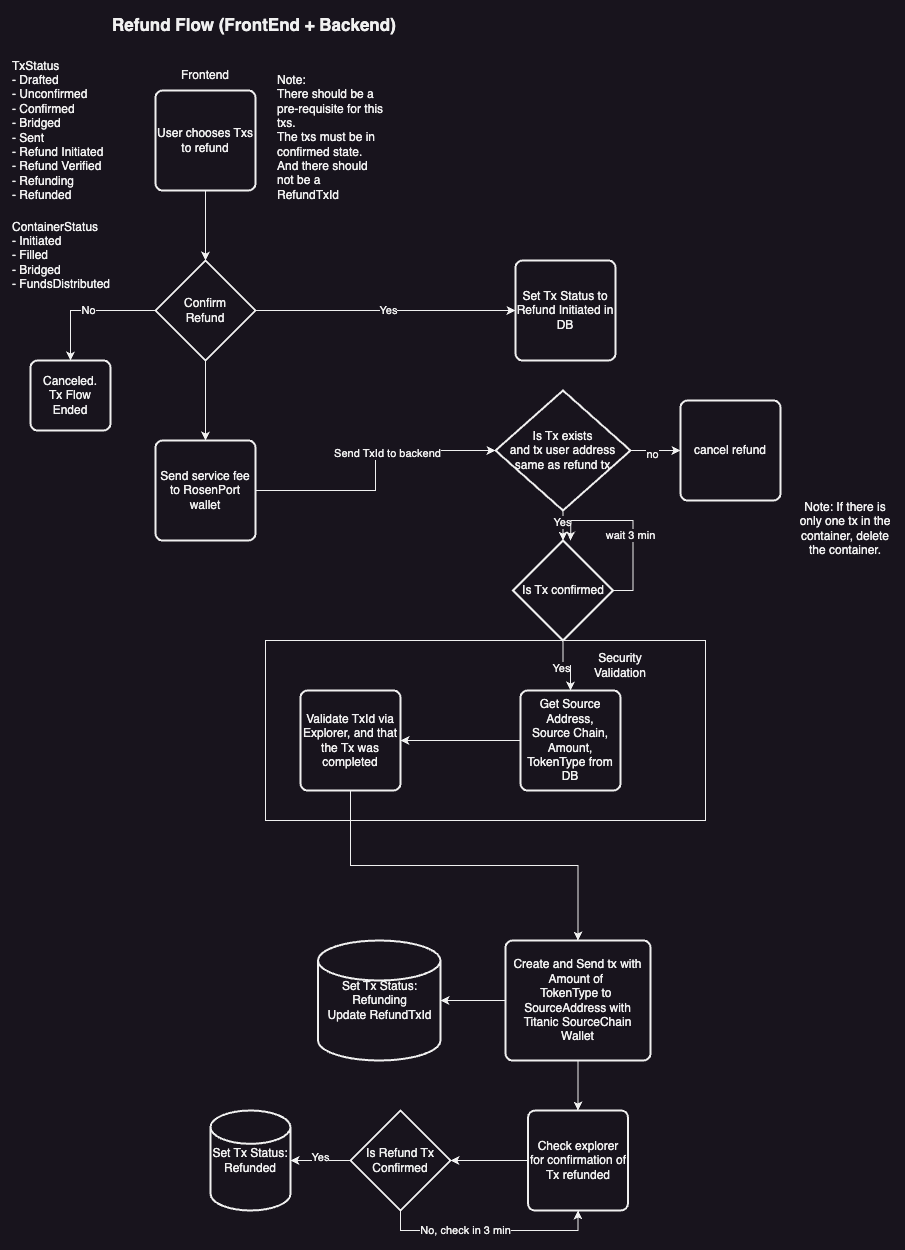

The diagram above was exported from draw.io. Its source (the exported page's mxGraphModel, read from the mxfile embedded in the PNG):
<mxGraphModel dx="1948" dy="1314" grid="1" gridSize="10" guides="1" tooltips="1" connect="1" arrows="1" fold="1" page="1" pageScale="1" pageWidth="850" pageHeight="1100" math="0" shadow="0">
  <root>
    <mxCell id="0" />
    <mxCell id="1" parent="0" />
    <mxCell id="2" value="" style="rounded=0;whiteSpace=wrap;html=1;" vertex="1" parent="1">
      <mxGeometry x="275" y="3430" width="440" height="180" as="geometry" />
    </mxCell>
    <mxCell id="3" value="Refund Flow (FrontEnd + Backend)" style="text;html=1;align=left;verticalAlign=middle;whiteSpace=wrap;rounded=0;fontStyle=1;fontSize=17;" vertex="1" parent="1">
      <mxGeometry x="120" y="2800" width="320" height="30" as="geometry" />
    </mxCell>
    <mxCell id="4" value="User chooses Txs to refund" style="rounded=1;whiteSpace=wrap;html=1;absoluteArcSize=1;arcSize=14;strokeWidth=2;" vertex="1" parent="1">
      <mxGeometry x="165" y="2880" width="100" height="100" as="geometry" />
    </mxCell>
    <mxCell id="5" value="Frontend" style="text;html=1;align=center;verticalAlign=middle;whiteSpace=wrap;rounded=0;" vertex="1" parent="1">
      <mxGeometry x="185" y="2850" width="60" height="30" as="geometry" />
    </mxCell>
    <mxCell id="6" value="Note:&amp;nbsp;&lt;div&gt;There should be a pre-requisite for this txs.&lt;/div&gt;&lt;div&gt;The txs must be in confirmed state.&amp;nbsp;&lt;/div&gt;&lt;div&gt;And there should not be a RefundTxId&lt;/div&gt;" style="text;html=1;align=left;verticalAlign=middle;whiteSpace=wrap;rounded=0;" vertex="1" parent="1">
      <mxGeometry x="285" y="2860" width="110" height="133" as="geometry" />
    </mxCell>
    <mxCell id="7" value="TxStatus&lt;div&gt;- Drafted&lt;/div&gt;&lt;div&gt;- Unconfirmed&lt;/div&gt;&lt;div&gt;- Confirmed&lt;/div&gt;&lt;div&gt;- Bridged&lt;/div&gt;&lt;div&gt;- Sent&lt;/div&gt;&lt;div&gt;- Refund Initiated&lt;/div&gt;&lt;div&gt;- Refund Verified&lt;/div&gt;&lt;div&gt;- Refunding&lt;/div&gt;&lt;div&gt;- Refunded&lt;/div&gt;" style="text;html=1;align=left;verticalAlign=middle;whiteSpace=wrap;rounded=0;" vertex="1" parent="1">
      <mxGeometry x="20" y="2860" width="100" height="120" as="geometry" />
    </mxCell>
    <mxCell id="8" value="ContainerStatus&lt;div&gt;- Initiated&lt;/div&gt;&lt;div&gt;- Filled&lt;/div&gt;&lt;div&gt;- Bridged&lt;/div&gt;&lt;div&gt;- FundsDistributed&lt;/div&gt;" style="text;html=1;align=left;verticalAlign=middle;whiteSpace=wrap;rounded=0;" vertex="1" parent="1">
      <mxGeometry x="20" y="2980" width="110" height="130" as="geometry" />
    </mxCell>
    <mxCell id="9" style="edgeStyle=orthogonalEdgeStyle;rounded=0;orthogonalLoop=1;jettySize=auto;html=1;entryX=0;entryY=0.5;entryDx=0;entryDy=0;" edge="1" source="14" target="16" parent="1">
      <mxGeometry relative="1" as="geometry" />
    </mxCell>
    <mxCell id="10" value="Yes" style="edgeLabel;html=1;align=center;verticalAlign=middle;resizable=0;points=[];" vertex="1" connectable="0" parent="9">
      <mxGeometry x="0.0154" y="1" relative="1" as="geometry">
        <mxPoint as="offset" />
      </mxGeometry>
    </mxCell>
    <mxCell id="11" style="edgeStyle=orthogonalEdgeStyle;rounded=0;orthogonalLoop=1;jettySize=auto;html=1;entryX=0.5;entryY=0;entryDx=0;entryDy=0;" edge="1" source="14" target="17" parent="1">
      <mxGeometry relative="1" as="geometry" />
    </mxCell>
    <mxCell id="12" value="No" style="edgeLabel;html=1;align=center;verticalAlign=middle;resizable=0;points=[];" vertex="1" connectable="0" parent="11">
      <mxGeometry y="-1" relative="1" as="geometry">
        <mxPoint as="offset" />
      </mxGeometry>
    </mxCell>
    <mxCell id="13" value="" style="edgeStyle=orthogonalEdgeStyle;rounded=0;orthogonalLoop=1;jettySize=auto;html=1;" edge="1" source="14" target="39" parent="1">
      <mxGeometry relative="1" as="geometry" />
    </mxCell>
    <mxCell id="14" value="Confirm&lt;div&gt;Refund&lt;/div&gt;" style="strokeWidth=2;html=1;shape=mxgraph.flowchart.decision;whiteSpace=wrap;" vertex="1" parent="1">
      <mxGeometry x="165" y="3050" width="100" height="100" as="geometry" />
    </mxCell>
    <mxCell id="15" style="edgeStyle=orthogonalEdgeStyle;rounded=0;orthogonalLoop=1;jettySize=auto;html=1;entryX=0.5;entryY=0;entryDx=0;entryDy=0;entryPerimeter=0;" edge="1" source="4" target="14" parent="1">
      <mxGeometry relative="1" as="geometry" />
    </mxCell>
    <mxCell id="16" value="Set Tx Status to Refund Initiated in DB" style="rounded=1;whiteSpace=wrap;html=1;absoluteArcSize=1;arcSize=14;strokeWidth=2;" vertex="1" parent="1">
      <mxGeometry x="525" y="3050" width="100" height="100" as="geometry" />
    </mxCell>
    <mxCell id="17" value="Canceled.&lt;div&gt;Tx Flow Ended&lt;/div&gt;" style="rounded=1;whiteSpace=wrap;html=1;absoluteArcSize=1;arcSize=14;strokeWidth=2;" vertex="1" parent="1">
      <mxGeometry x="40" y="3150" width="80" height="70" as="geometry" />
    </mxCell>
    <mxCell id="18" style="edgeStyle=orthogonalEdgeStyle;rounded=0;orthogonalLoop=1;jettySize=auto;html=1;entryX=1;entryY=0.5;entryDx=0;entryDy=0;" edge="1" source="19" target="21" parent="1">
      <mxGeometry relative="1" as="geometry" />
    </mxCell>
    <mxCell id="19" value="Get Source Address,&lt;div&gt;Source Chain,&lt;/div&gt;&lt;div&gt;Amount,&lt;/div&gt;&lt;div&gt;TokenType from DB&lt;/div&gt;" style="rounded=1;whiteSpace=wrap;html=1;absoluteArcSize=1;arcSize=14;strokeWidth=2;" vertex="1" parent="1">
      <mxGeometry x="530" y="3480" width="100" height="100" as="geometry" />
    </mxCell>
    <mxCell id="20" style="edgeStyle=orthogonalEdgeStyle;rounded=0;orthogonalLoop=1;jettySize=auto;html=1;entryX=0.5;entryY=0;entryDx=0;entryDy=0;exitX=0.5;exitY=1;exitDx=0;exitDy=0;" edge="1" source="21" target="24" parent="1">
      <mxGeometry relative="1" as="geometry" />
    </mxCell>
    <mxCell id="21" value="Validate TxId via Explorer, and that the Tx was completed" style="rounded=1;whiteSpace=wrap;html=1;absoluteArcSize=1;arcSize=14;strokeWidth=2;" vertex="1" parent="1">
      <mxGeometry x="310" y="3480" width="100" height="100" as="geometry" />
    </mxCell>
    <mxCell id="22" value="Security&lt;div&gt;Validation&lt;/div&gt;" style="text;html=1;align=center;verticalAlign=middle;whiteSpace=wrap;rounded=0;" vertex="1" parent="1">
      <mxGeometry x="600" y="3440" width="60" height="30" as="geometry" />
    </mxCell>
    <mxCell id="23" style="edgeStyle=orthogonalEdgeStyle;rounded=0;orthogonalLoop=1;jettySize=auto;html=1;entryX=0.5;entryY=0;entryDx=0;entryDy=0;" edge="1" source="24" target="27" parent="1">
      <mxGeometry relative="1" as="geometry" />
    </mxCell>
    <mxCell id="24" value="Create and Send tx with&lt;div&gt;Amount of&amp;nbsp;&lt;/div&gt;&lt;div&gt;TokenType to&amp;nbsp;&lt;/div&gt;&lt;div&gt;SourceAddress with&lt;/div&gt;&lt;div&gt;Titanic SourceChain Wallet&lt;/div&gt;" style="rounded=1;whiteSpace=wrap;html=1;absoluteArcSize=1;arcSize=14;strokeWidth=2;" vertex="1" parent="1">
      <mxGeometry x="515" y="3730" width="145" height="120" as="geometry" />
    </mxCell>
    <mxCell id="25" value="Set Tx Status:&lt;div&gt;Refunding&lt;/div&gt;&lt;div&gt;Update RefundTxId&lt;/div&gt;" style="strokeWidth=2;html=1;shape=mxgraph.flowchart.database;whiteSpace=wrap;" vertex="1" parent="1">
      <mxGeometry x="327.5" y="3730" width="122.5" height="120" as="geometry" />
    </mxCell>
    <mxCell id="26" style="edgeStyle=orthogonalEdgeStyle;rounded=0;orthogonalLoop=1;jettySize=auto;html=1;entryX=1;entryY=0.5;entryDx=0;entryDy=0;entryPerimeter=0;" edge="1" source="24" target="25" parent="1">
      <mxGeometry relative="1" as="geometry" />
    </mxCell>
    <mxCell id="27" value="Check explorer for confirmation of Tx refunded" style="rounded=1;whiteSpace=wrap;html=1;absoluteArcSize=1;arcSize=14;strokeWidth=2;" vertex="1" parent="1">
      <mxGeometry x="537.5" y="3900" width="100" height="100" as="geometry" />
    </mxCell>
    <mxCell id="28" value="" style="edgeStyle=orthogonalEdgeStyle;rounded=0;orthogonalLoop=1;jettySize=auto;html=1;" edge="1" source="31" target="33" parent="1">
      <mxGeometry relative="1" as="geometry" />
    </mxCell>
    <mxCell id="29" style="edgeStyle=orthogonalEdgeStyle;rounded=0;orthogonalLoop=1;jettySize=auto;html=1;entryX=0.5;entryY=1;entryDx=0;entryDy=0;exitX=0.5;exitY=1;exitDx=0;exitDy=0;exitPerimeter=0;" edge="1" source="31" target="27" parent="1">
      <mxGeometry relative="1" as="geometry">
        <mxPoint x="430" y="4010" as="sourcePoint" />
      </mxGeometry>
    </mxCell>
    <mxCell id="30" value="No, check in 3 min" style="edgeLabel;html=1;align=center;verticalAlign=middle;resizable=0;points=[];" vertex="1" connectable="0" parent="29">
      <mxGeometry x="-0.2276" y="2" relative="1" as="geometry">
        <mxPoint y="1" as="offset" />
      </mxGeometry>
    </mxCell>
    <mxCell id="31" value="Is Refund Tx Confirmed" style="strokeWidth=2;html=1;shape=mxgraph.flowchart.decision;whiteSpace=wrap;" vertex="1" parent="1">
      <mxGeometry x="360" y="3900" width="100" height="100" as="geometry" />
    </mxCell>
    <mxCell id="32" style="edgeStyle=orthogonalEdgeStyle;rounded=0;orthogonalLoop=1;jettySize=auto;html=1;entryX=1;entryY=0.5;entryDx=0;entryDy=0;entryPerimeter=0;" edge="1" source="27" target="31" parent="1">
      <mxGeometry relative="1" as="geometry" />
    </mxCell>
    <mxCell id="33" value="Set Tx Status:&lt;div&gt;Refunded&lt;/div&gt;" style="strokeWidth=2;html=1;shape=mxgraph.flowchart.database;whiteSpace=wrap;" vertex="1" parent="1">
      <mxGeometry x="220" y="3900" width="80" height="100" as="geometry" />
    </mxCell>
    <mxCell id="34" style="edgeStyle=orthogonalEdgeStyle;rounded=0;orthogonalLoop=1;jettySize=auto;html=1;entryX=1;entryY=0.5;entryDx=0;entryDy=0;entryPerimeter=0;" edge="1" source="31" target="33" parent="1">
      <mxGeometry relative="1" as="geometry" />
    </mxCell>
    <mxCell id="35" value="Yes" style="edgeLabel;html=1;align=center;verticalAlign=middle;resizable=0;points=[];" vertex="1" connectable="0" parent="34">
      <mxGeometry y="-4" relative="1" as="geometry">
        <mxPoint as="offset" />
      </mxGeometry>
    </mxCell>
    <mxCell id="36" value="Note: If there is only one tx in the container, delete the container." style="text;html=1;align=center;verticalAlign=middle;whiteSpace=wrap;rounded=0;" vertex="1" parent="1">
      <mxGeometry x="805" y="3280" width="100" height="75" as="geometry" />
    </mxCell>
    <mxCell id="37" style="edgeStyle=orthogonalEdgeStyle;rounded=0;orthogonalLoop=1;jettySize=auto;html=1;entryX=0;entryY=0.5;entryDx=0;entryDy=0;entryPerimeter=0;" edge="1" source="39" target="47" parent="1">
      <mxGeometry relative="1" as="geometry">
        <mxPoint x="525" y="3230" as="targetPoint" />
      </mxGeometry>
    </mxCell>
    <mxCell id="38" value="Send TxId to backend" style="edgeLabel;html=1;align=center;verticalAlign=middle;resizable=0;points=[];" vertex="1" connectable="0" parent="37">
      <mxGeometry x="0.2151" y="-2" relative="1" as="geometry">
        <mxPoint as="offset" />
      </mxGeometry>
    </mxCell>
    <mxCell id="39" value="Send service fee to RosenPort wallet" style="rounded=1;whiteSpace=wrap;html=1;absoluteArcSize=1;arcSize=14;strokeWidth=2;" vertex="1" parent="1">
      <mxGeometry x="165" y="3230" width="100" height="100" as="geometry" />
    </mxCell>
    <mxCell id="40" value="" style="edgeStyle=orthogonalEdgeStyle;rounded=0;orthogonalLoop=1;jettySize=auto;html=1;" edge="1" source="42" target="19" parent="1">
      <mxGeometry relative="1" as="geometry" />
    </mxCell>
    <mxCell id="41" value="Yes" style="edgeLabel;html=1;align=center;verticalAlign=middle;resizable=0;points=[];" vertex="1" connectable="0" parent="40">
      <mxGeometry x="-0.13" y="-2" relative="1" as="geometry">
        <mxPoint x="-2" as="offset" />
      </mxGeometry>
    </mxCell>
    <mxCell id="42" value="Is Tx confirmed" style="strokeWidth=2;html=1;shape=mxgraph.flowchart.decision;whiteSpace=wrap;" vertex="1" parent="1">
      <mxGeometry x="522.5" y="3330" width="100" height="100" as="geometry" />
    </mxCell>
    <mxCell id="43" value="" style="edgeStyle=orthogonalEdgeStyle;rounded=0;orthogonalLoop=1;jettySize=auto;html=1;" edge="1" source="47" target="42" parent="1">
      <mxGeometry relative="1" as="geometry" />
    </mxCell>
    <mxCell id="44" value="Yes" style="edgeLabel;html=1;align=center;verticalAlign=middle;resizable=0;points=[];" vertex="1" connectable="0" parent="43">
      <mxGeometry x="0.2611" y="-1" relative="1" as="geometry">
        <mxPoint as="offset" />
      </mxGeometry>
    </mxCell>
    <mxCell id="45" value="" style="edgeStyle=orthogonalEdgeStyle;rounded=0;orthogonalLoop=1;jettySize=auto;html=1;" edge="1" source="47" target="48" parent="1">
      <mxGeometry relative="1" as="geometry" />
    </mxCell>
    <mxCell id="46" value="no" style="edgeLabel;html=1;align=center;verticalAlign=middle;resizable=0;points=[];" vertex="1" connectable="0" parent="45">
      <mxGeometry x="-0.1326" y="-3" relative="1" as="geometry">
        <mxPoint as="offset" />
      </mxGeometry>
    </mxCell>
    <mxCell id="47" value="Is Tx exists&lt;div&gt;and tx user address same as refund tx&lt;/div&gt;" style="strokeWidth=2;html=1;shape=mxgraph.flowchart.decision;whiteSpace=wrap;" vertex="1" parent="1">
      <mxGeometry x="505" y="3180" width="135" height="120" as="geometry" />
    </mxCell>
    <mxCell id="48" value="cancel refund" style="rounded=1;whiteSpace=wrap;html=1;absoluteArcSize=1;arcSize=14;strokeWidth=2;" vertex="1" parent="1">
      <mxGeometry x="690" y="3190" width="100" height="100" as="geometry" />
    </mxCell>
    <mxCell id="49" style="edgeStyle=orthogonalEdgeStyle;rounded=0;orthogonalLoop=1;jettySize=auto;html=1;exitX=1;exitY=0.5;exitDx=0;exitDy=0;exitPerimeter=0;entryX=0.5;entryY=0;entryDx=0;entryDy=0;entryPerimeter=0;" edge="1" source="42" parent="1">
      <mxGeometry relative="1" as="geometry">
        <mxPoint x="629.9699999999996" y="3380" as="sourcePoint" />
        <mxPoint x="579.9699999999996" y="3330" as="targetPoint" />
      </mxGeometry>
    </mxCell>
    <mxCell id="50" value="wait 3 min" style="edgeLabel;html=1;align=center;verticalAlign=middle;resizable=0;points=[];" vertex="1" connectable="0" parent="49">
      <mxGeometry x="-0.1293" y="3" relative="1" as="geometry">
        <mxPoint as="offset" />
      </mxGeometry>
    </mxCell>
  </root>
</mxGraphModel>